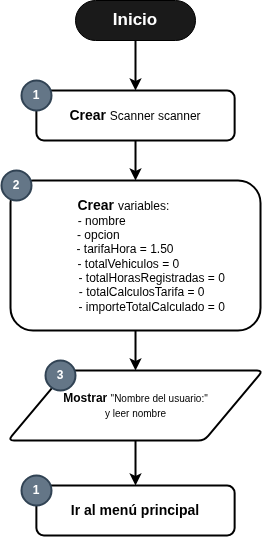

The diagram above was exported from draw.io. Its source (the exported page's mxGraphModel, read from the mxfile embedded in the PNG):
<mxGraphModel dx="721" dy="602" grid="1" gridSize="10" guides="1" tooltips="1" connect="1" arrows="1" fold="1" page="1" pageScale="1" pageWidth="827" pageHeight="1169" math="0" shadow="0">
  <root>
    <mxCell id="0" />
    <mxCell id="1" parent="0" />
    <mxCell id="2" style="edgeStyle=orthogonalEdgeStyle;rounded=0;orthogonalLoop=1;jettySize=auto;html=1;exitX=0.5;exitY=0.5;exitDx=0;exitDy=20;exitPerimeter=0;entryX=0.5;entryY=0;entryDx=0;entryDy=0;fontStyle=1;fontSize=12;strokeWidth=2;" edge="1" parent="1" source="3">
      <mxGeometry relative="1" as="geometry">
        <mxPoint x="414" y="140" as="targetPoint" />
      </mxGeometry>
    </mxCell>
    <mxCell id="3" value="&lt;b&gt;&lt;font style=&quot;font-size: 17px;&quot;&gt;Inicio&lt;/font&gt;&lt;/b&gt;" style="html=1;dashed=0;whiteSpace=wrap;shape=mxgraph.dfd.start;fillColor=#1A1A1A;fontColor=#FFFFFF;" vertex="1" parent="1">
      <mxGeometry x="354" y="50" width="120" height="40" as="geometry" />
    </mxCell>
    <mxCell id="32" style="edgeStyle=orthogonalEdgeStyle;rounded=0;orthogonalLoop=1;jettySize=auto;html=1;exitX=0.5;exitY=1;exitDx=0;exitDy=0;entryX=0.5;entryY=0;entryDx=0;entryDy=0;strokeWidth=2;" edge="1" parent="1" source="8" target="29">
      <mxGeometry relative="1" as="geometry" />
    </mxCell>
    <mxCell id="8" value="&lt;font style=&quot;&quot;&gt;&lt;b style=&quot;font-size: 12px;&quot;&gt;Mostrar &lt;/b&gt;&lt;font size=&quot;1&quot;&gt;&quot;Nombre del usuario:&quot;&lt;br&gt;y leer nombre&lt;br&gt;&lt;/font&gt;&lt;/font&gt;" style="shape=parallelogram;html=1;strokeWidth=2;perimeter=parallelogramPerimeter;whiteSpace=wrap;rounded=1;arcSize=12;size=0.23;" vertex="1" parent="1">
      <mxGeometry x="286.51" y="420" width="255" height="70" as="geometry" />
    </mxCell>
    <mxCell id="25" style="edgeStyle=orthogonalEdgeStyle;rounded=0;orthogonalLoop=1;jettySize=auto;html=1;exitX=0.5;exitY=1;exitDx=0;exitDy=0;entryX=0.5;entryY=0;entryDx=0;entryDy=0;strokeWidth=2;" edge="1" parent="1" source="21" target="23">
      <mxGeometry relative="1" as="geometry" />
    </mxCell>
    <mxCell id="21" value="&lt;b style=&quot;font-size: 14px;&quot;&gt;Crear &lt;/b&gt;&lt;font style=&quot;font-size: 12px;&quot;&gt;Scanner scanner&lt;/font&gt;" style="rounded=1;whiteSpace=wrap;html=1;strokeWidth=2;" vertex="1" parent="1">
      <mxGeometry x="314.88" y="140" width="198.25" height="50" as="geometry" />
    </mxCell>
    <mxCell id="9" value="1" style="strokeWidth=2;html=1;shape=mxgraph.flowchart.start_2;whiteSpace=wrap;fillColor=#647687;fontColor=#ffffff;strokeColor=#314354;fontStyle=1" vertex="1" parent="1">
      <mxGeometry x="300" y="130" width="30" height="30" as="geometry" />
    </mxCell>
    <mxCell id="28" style="edgeStyle=orthogonalEdgeStyle;rounded=0;orthogonalLoop=1;jettySize=auto;html=1;exitX=0.5;exitY=1;exitDx=0;exitDy=0;entryX=0.5;entryY=0;entryDx=0;entryDy=0;strokeWidth=2;" edge="1" parent="1" source="23" target="8">
      <mxGeometry relative="1" as="geometry" />
    </mxCell>
    <mxCell id="23" value="&lt;b style=&quot;font-size: 14px;&quot;&gt;Crear &lt;/b&gt;&lt;font style=&quot;font-size: 12px;&quot;&gt;variables:&amp;nbsp; &amp;nbsp; &amp;nbsp; &amp;nbsp;&lt;br&gt;- nombre&amp;nbsp; &amp;nbsp; &amp;nbsp; &amp;nbsp; &amp;nbsp; &amp;nbsp; &amp;nbsp; &amp;nbsp; &amp;nbsp; &amp;nbsp;&amp;nbsp;&lt;br&gt;- opcion&amp;nbsp; &amp;nbsp; &amp;nbsp; &amp;nbsp; &amp;nbsp; &amp;nbsp; &amp;nbsp; &amp;nbsp; &amp;nbsp; &amp;nbsp; &amp;nbsp;&amp;nbsp;&lt;br&gt;- tarifaHora = 1.50&amp;nbsp; &amp;nbsp; &amp;nbsp;&amp;nbsp;&lt;br&gt;&amp;nbsp; - totalVehiculos = 0&amp;nbsp; &amp;nbsp; &amp;nbsp;&amp;nbsp;&lt;br&gt;&amp;nbsp; &amp;nbsp; &amp;nbsp; &amp;nbsp; &amp;nbsp; &amp;nbsp; &amp;nbsp; &amp;nbsp;- totalHorasRegistradas = 0&amp;nbsp; &amp;nbsp; &amp;nbsp;&lt;br&gt;&amp;nbsp; &amp;nbsp; &amp;nbsp; &amp;nbsp; &amp;nbsp;- totalCalculosTarifa = 0&amp;nbsp; &amp;nbsp; &amp;nbsp;&lt;br&gt;&amp;nbsp; &amp;nbsp; &amp;nbsp; &amp;nbsp; &amp;nbsp; &amp;nbsp; &amp;nbsp; &amp;nbsp;- importeTotalCalculado = 0&amp;nbsp; &amp;nbsp; &amp;nbsp;&lt;br&gt;&lt;/font&gt;" style="rounded=1;whiteSpace=wrap;html=1;strokeWidth=2;" vertex="1" parent="1">
      <mxGeometry x="289.01" y="230" width="250" height="150" as="geometry" />
    </mxCell>
    <mxCell id="22" value="2" style="strokeWidth=2;html=1;shape=mxgraph.flowchart.start_2;whiteSpace=wrap;fillColor=#647687;fontColor=#ffffff;strokeColor=#314354;fontStyle=1" vertex="1" parent="1">
      <mxGeometry x="280" y="220" width="30" height="30" as="geometry" />
    </mxCell>
    <mxCell id="26" value="3" style="strokeWidth=2;html=1;shape=mxgraph.flowchart.start_2;whiteSpace=wrap;fillColor=#647687;fontColor=#ffffff;strokeColor=#314354;fontStyle=1" vertex="1" parent="1">
      <mxGeometry x="324" y="410" width="30" height="30" as="geometry" />
    </mxCell>
    <mxCell id="29" value="&lt;b style=&quot;font-size: 14px;&quot;&gt;Ir al menú principal&lt;/b&gt;" style="rounded=1;whiteSpace=wrap;html=1;strokeWidth=2;" vertex="1" parent="1">
      <mxGeometry x="314.88" y="535" width="198.25" height="50" as="geometry" />
    </mxCell>
    <mxCell id="30" value="1" style="strokeWidth=2;html=1;shape=mxgraph.flowchart.start_2;whiteSpace=wrap;fillColor=#647687;fontColor=#ffffff;strokeColor=#314354;fontStyle=1" vertex="1" parent="1">
      <mxGeometry x="300" y="525" width="30" height="30" as="geometry" />
    </mxCell>
  </root>
</mxGraphModel>